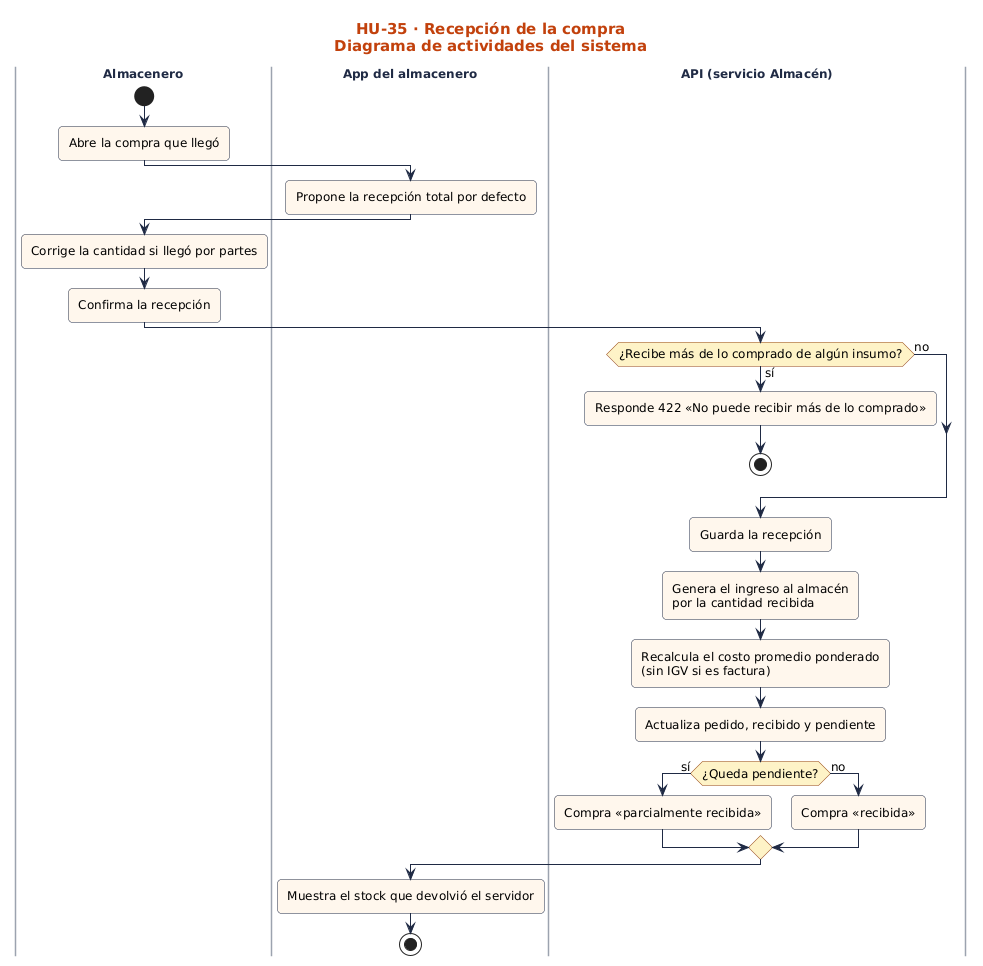

The diagram above was rendered by PlantUML. Its source (embedded in the PNG):
@startuml
!include ../../estilo.iuml
title HU-35 · Recepción de la compra\nDiagrama de actividades del sistema
|Almacenero|
start
:Abre la compra que llegó;
|App del almacenero|
:Propone la recepción total por defecto;
|Almacenero|
:Corrige la cantidad si llegó por partes;
:Confirma la recepción;
|API (servicio Almacén)|
if (¿Recibe más de lo comprado de algún insumo?) then (sí)
  :Responde 422 «No puede recibir más de lo comprado»;
  stop
else (no)
endif
:Guarda la recepción;
:Genera el ingreso al almacén\npor la cantidad recibida;
:Recalcula el costo promedio ponderado\n(sin IGV si es factura);
:Actualiza pedido, recibido y pendiente;
if (¿Queda pendiente?) then (sí)
  :Compra «parcialmente recibida»;
else (no)
  :Compra «recibida»;
endif
|App del almacenero|
:Muestra el stock que devolvió el servidor;
stop
@enduml